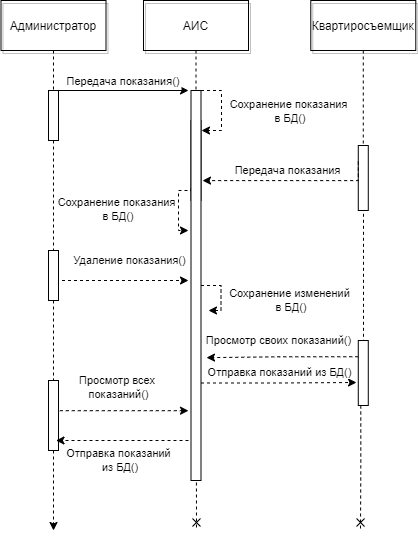

The diagram above was exported from draw.io. Its source (the exported page's mxGraphModel, read from the mxfile embedded in the PNG):
<mxGraphModel dx="1422" dy="789" grid="1" gridSize="10" guides="1" tooltips="1" connect="1" arrows="1" fold="1" page="0" pageScale="1.5" pageWidth="826" pageHeight="1169" background="none" math="0" shadow="0">
  <root>
    <mxCell id="0" />
    <mxCell id="1" parent="0" />
    <mxCell id="2" value="" style="fillColor=none;strokeColor=default;" parent="1" vertex="1">
      <mxGeometry x="200" y="150" width="10" height="50" as="geometry" />
    </mxCell>
    <mxCell id="4" value="Администратор" style="shadow=1;fillColor=none;strokeColor=default;" parent="1" vertex="1">
      <mxGeometry x="152.5" y="60" width="105" height="50" as="geometry" />
    </mxCell>
    <mxCell id="6" value="" style="fillColor=#CC4125;strokeColor=default;" parent="1" vertex="1">
      <mxGeometry x="342.5" y="180" width="10" height="80" as="geometry" />
    </mxCell>
    <mxCell id="7" value="АИС" style="shadow=1;fillColor=none;strokeColor=default;" parent="1" vertex="1">
      <mxGeometry x="295" y="60" width="105" height="50" as="geometry" />
    </mxCell>
    <mxCell id="8" value="" style="edgeStyle=none;endArrow=none;dashed=1;strokeColor=default;" parent="1" source="7" target="6" edge="1">
      <mxGeometry x="272.3350694444445" y="165" width="100" height="100" as="geometry">
        <mxPoint x="347.2588734567901" y="110" as="sourcePoint" />
        <mxPoint x="347.5761959876544" y="165" as="targetPoint" />
      </mxGeometry>
    </mxCell>
    <mxCell id="9" value="Передача показания()" style="edgeStyle=none;verticalLabelPosition=top;verticalAlign=bottom;strokeColor=default;" parent="1" edge="1">
      <mxGeometry x="220" y="62.5" width="100" height="100" as="geometry">
        <mxPoint x="210" y="150" as="sourcePoint" />
        <mxPoint x="340" y="150" as="targetPoint" />
      </mxGeometry>
    </mxCell>
    <mxCell id="15" value="Квартиросъемщик" style="shadow=1;fillColor=none;strokeColor=default;" parent="1" vertex="1">
      <mxGeometry x="462.2839506172839" y="59.99999999999997" width="105" height="50" as="geometry" />
    </mxCell>
    <mxCell id="16" value="" style="edgeStyle=none;endArrow=none;strokeColor=default;dashed=1;" parent="1" source="15" target="17" edge="1">
      <mxGeometry x="437.042824074074" y="270" width="100" height="100" as="geometry">
        <mxPoint x="514.542824074074" y="219.99999999999997" as="sourcePoint" />
        <mxPoint x="514.542824074074" y="239.99999999999997" as="targetPoint" />
      </mxGeometry>
    </mxCell>
    <mxCell id="DLXO5AxUpsgAfzsIhzsZ-108" value="Передача показания" style="edgeStyle=orthogonalEdgeStyle;rounded=0;orthogonalLoop=1;jettySize=auto;html=1;exitX=0;exitY=0.25;exitDx=0;exitDy=0;entryX=1.15;entryY=0.231;entryDx=0;entryDy=0;entryPerimeter=0;dashed=1;endArrow=classic;endFill=1;strokeColor=default;" edge="1" parent="1" source="17" target="DLXO5AxUpsgAfzsIhzsZ-99">
      <mxGeometry x="0.0262" y="-10" relative="1" as="geometry">
        <Array as="points">
          <mxPoint x="510" y="240" />
        </Array>
        <mxPoint as="offset" />
      </mxGeometry>
    </mxCell>
    <mxCell id="DLXO5AxUpsgAfzsIhzsZ-121" style="edgeStyle=orthogonalEdgeStyle;rounded=0;orthogonalLoop=1;jettySize=auto;html=1;exitX=0.25;exitY=1;exitDx=0;exitDy=0;dashed=1;endArrow=cross;endFill=0;strokeColor=default;startArrow=none;" edge="1" parent="1" source="DLXO5AxUpsgAfzsIhzsZ-124">
      <mxGeometry relative="1" as="geometry">
        <mxPoint x="512" y="590" as="targetPoint" />
      </mxGeometry>
    </mxCell>
    <mxCell id="17" value="" style="fillColor=none;strokeColor=default;" parent="1" vertex="1">
      <mxGeometry x="509.78" y="205" width="10" height="65" as="geometry" />
    </mxCell>
    <mxCell id="33" value="" style="edgeStyle=elbowEdgeStyle;elbow=horizontal;endArrow=none;dashed=1;strokeColor=default;" parent="1" source="4" target="2" edge="1">
      <mxGeometry x="230.00000000000003" y="310" width="100" height="100" as="geometry">
        <mxPoint x="230.00000000000003" y="410" as="sourcePoint" />
        <mxPoint x="330" y="310" as="targetPoint" />
      </mxGeometry>
    </mxCell>
    <mxCell id="52" value="" style="edgeStyle=none;endArrow=cross;dashed=1;strokeColor=default;endFill=0;" parent="1" source="6" edge="1">
      <mxGeometry x="376.5711805555559" y="339.6971450617284" width="100" height="100" as="geometry">
        <mxPoint x="451.7361111111112" y="284.6971450617284" as="sourcePoint" />
        <mxPoint x="348" y="590" as="targetPoint" />
      </mxGeometry>
    </mxCell>
    <mxCell id="DLXO5AxUpsgAfzsIhzsZ-122" value="Сохранение показания&lt;br&gt;&amp;nbsp;в БД()" style="edgeStyle=orthogonalEdgeStyle;rounded=0;orthogonalLoop=1;jettySize=auto;html=1;exitX=0;exitY=0.25;exitDx=0;exitDy=0;dashed=1;endArrow=classic;endFill=1;strokeColor=default;" edge="1" parent="1" source="DLXO5AxUpsgAfzsIhzsZ-99">
      <mxGeometry x="0.0323" y="-62" relative="1" as="geometry">
        <mxPoint x="340" y="290" as="targetPoint" />
        <Array as="points">
          <mxPoint x="343" y="250" />
          <mxPoint x="330" y="250" />
          <mxPoint x="330" y="290" />
        </Array>
        <mxPoint as="offset" />
      </mxGeometry>
    </mxCell>
    <mxCell id="DLXO5AxUpsgAfzsIhzsZ-123" value="Сохранение изменений&lt;br&gt;&amp;nbsp;в БД()" style="edgeStyle=orthogonalEdgeStyle;rounded=0;orthogonalLoop=1;jettySize=auto;html=1;dashed=1;endArrow=classic;endFill=1;strokeColor=default;" edge="1" parent="1" source="DLXO5AxUpsgAfzsIhzsZ-99">
      <mxGeometry x="0.2174" y="68" relative="1" as="geometry">
        <mxPoint x="360" y="370" as="targetPoint" />
        <mxPoint as="offset" />
      </mxGeometry>
    </mxCell>
    <mxCell id="DLXO5AxUpsgAfzsIhzsZ-127" value="Отправка показаний из БД()" style="edgeStyle=orthogonalEdgeStyle;rounded=0;orthogonalLoop=1;jettySize=auto;html=1;exitX=1;exitY=0.75;exitDx=0;exitDy=0;entryX=-0.178;entryY=0.646;entryDx=0;entryDy=0;entryPerimeter=0;dashed=1;endArrow=classic;endFill=1;strokeColor=default;" edge="1" parent="1" source="DLXO5AxUpsgAfzsIhzsZ-99" target="DLXO5AxUpsgAfzsIhzsZ-124">
      <mxGeometry x="0.0154" y="9" relative="1" as="geometry">
        <mxPoint y="-1" as="offset" />
      </mxGeometry>
    </mxCell>
    <mxCell id="DLXO5AxUpsgAfzsIhzsZ-99" value="" style="fillColor=default;strokeColor=default;" vertex="1" parent="1">
      <mxGeometry x="342.5" y="150" width="10" height="390" as="geometry" />
    </mxCell>
    <mxCell id="DLXO5AxUpsgAfzsIhzsZ-106" value="Сохранение показания&lt;br&gt;&amp;nbsp;в БД()" style="edgeStyle=orthogonalEdgeStyle;rounded=0;orthogonalLoop=1;jettySize=auto;html=1;exitX=1;exitY=0;exitDx=0;exitDy=0;dashed=1;endArrow=classic;endFill=1;strokeColor=default;" edge="1" parent="1" source="DLXO5AxUpsgAfzsIhzsZ-99">
      <mxGeometry x="0.0062" y="67" relative="1" as="geometry">
        <mxPoint x="353" y="190" as="targetPoint" />
        <Array as="points">
          <mxPoint x="373" y="150" />
          <mxPoint x="373" y="190" />
        </Array>
        <mxPoint y="1" as="offset" />
      </mxGeometry>
    </mxCell>
    <mxCell id="DLXO5AxUpsgAfzsIhzsZ-115" value="Удаление показания()" style="edgeStyle=orthogonalEdgeStyle;rounded=0;orthogonalLoop=1;jettySize=auto;html=1;exitX=1;exitY=0.25;exitDx=0;exitDy=0;dashed=1;endArrow=classic;endFill=1;strokeColor=default;" edge="1" parent="1">
      <mxGeometry x="0.0943" y="20" relative="1" as="geometry">
        <mxPoint x="210" y="342.5" as="sourcePoint" />
        <mxPoint x="340" y="340" as="targetPoint" />
        <Array as="points">
          <mxPoint x="210" y="340" />
        </Array>
        <mxPoint x="1" as="offset" />
      </mxGeometry>
    </mxCell>
    <mxCell id="DLXO5AxUpsgAfzsIhzsZ-128" value="Просмотр всех &lt;br&gt;показаний()" style="edgeStyle=orthogonalEdgeStyle;rounded=0;orthogonalLoop=1;jettySize=auto;html=1;exitX=1;exitY=0.75;exitDx=0;exitDy=0;entryX=-0.25;entryY=0.821;entryDx=0;entryDy=0;entryPerimeter=0;dashed=1;endArrow=classic;endFill=1;strokeColor=default;" edge="1" parent="1" target="DLXO5AxUpsgAfzsIhzsZ-99">
      <mxGeometry x="0.0832" y="23" relative="1" as="geometry">
        <mxPoint x="210" y="447.5" as="sourcePoint" />
        <Array as="points">
          <mxPoint x="210" y="470" />
        </Array>
        <mxPoint as="offset" />
      </mxGeometry>
    </mxCell>
    <mxCell id="DLXO5AxUpsgAfzsIhzsZ-114" value="" style="edgeStyle=orthogonalEdgeStyle;rounded=0;orthogonalLoop=1;jettySize=auto;html=1;dashed=1;strokeColor=default;endArrow=none;endFill=0;startArrow=none;exitX=0.5;exitY=1;exitDx=0;exitDy=0;entryX=0.25;entryY=0;entryDx=0;entryDy=0;" edge="1" parent="1" source="2" target="DLXO5AxUpsgAfzsIhzsZ-130">
      <mxGeometry relative="1" as="geometry">
        <mxPoint x="205" y="290" as="targetPoint" />
        <mxPoint x="205" y="200" as="sourcePoint" />
        <Array as="points">
          <mxPoint x="205" y="310" />
        </Array>
      </mxGeometry>
    </mxCell>
    <mxCell id="DLXO5AxUpsgAfzsIhzsZ-126" value="Просмотр своих показаний()" style="edgeStyle=orthogonalEdgeStyle;rounded=0;orthogonalLoop=1;jettySize=auto;html=1;exitX=0;exitY=0.25;exitDx=0;exitDy=0;entryX=1.55;entryY=0.685;entryDx=0;entryDy=0;entryPerimeter=0;dashed=1;endArrow=classic;endFill=1;strokeColor=default;" edge="1" parent="1" source="DLXO5AxUpsgAfzsIhzsZ-124" target="DLXO5AxUpsgAfzsIhzsZ-99">
      <mxGeometry x="0.0293" y="-16" relative="1" as="geometry">
        <mxPoint x="-2" y="-1" as="offset" />
      </mxGeometry>
    </mxCell>
    <mxCell id="DLXO5AxUpsgAfzsIhzsZ-124" value="" style="fillColor=none;strokeColor=default;" vertex="1" parent="1">
      <mxGeometry x="509.78" y="400" width="10" height="65" as="geometry" />
    </mxCell>
    <mxCell id="DLXO5AxUpsgAfzsIhzsZ-125" value="" style="edgeStyle=orthogonalEdgeStyle;rounded=0;orthogonalLoop=1;jettySize=auto;html=1;exitX=0.25;exitY=1;exitDx=0;exitDy=0;dashed=1;endArrow=none;endFill=0;strokeColor=default;" edge="1" parent="1" source="17" target="DLXO5AxUpsgAfzsIhzsZ-124">
      <mxGeometry relative="1" as="geometry">
        <mxPoint x="512" y="590" as="targetPoint" />
        <mxPoint x="512.28" y="270" as="sourcePoint" />
        <Array as="points">
          <mxPoint x="515" y="270" />
        </Array>
      </mxGeometry>
    </mxCell>
    <mxCell id="DLXO5AxUpsgAfzsIhzsZ-129" value="Отправка показаний&lt;br&gt;&amp;nbsp;из БД()" style="endArrow=classic;html=1;rounded=0;dashed=1;strokeColor=default;entryX=0.75;entryY=1;entryDx=0;entryDy=0;" edge="1" parent="1">
      <mxGeometry x="0.0566" y="20" width="50" height="50" relative="1" as="geometry">
        <mxPoint x="340" y="500" as="sourcePoint" />
        <mxPoint x="207.5" y="500" as="targetPoint" />
        <mxPoint as="offset" />
      </mxGeometry>
    </mxCell>
    <mxCell id="DLXO5AxUpsgAfzsIhzsZ-134" style="edgeStyle=orthogonalEdgeStyle;rounded=0;orthogonalLoop=1;jettySize=auto;html=1;dashed=1;endArrow=classic;endFill=1;strokeColor=default;startArrow=none;" edge="1" parent="1" source="DLXO5AxUpsgAfzsIhzsZ-131">
      <mxGeometry relative="1" as="geometry">
        <mxPoint x="205" y="590" as="targetPoint" />
      </mxGeometry>
    </mxCell>
    <mxCell id="DLXO5AxUpsgAfzsIhzsZ-130" value="" style="fillColor=none;strokeColor=default;" vertex="1" parent="1">
      <mxGeometry x="200" y="310" width="10" height="50" as="geometry" />
    </mxCell>
    <mxCell id="DLXO5AxUpsgAfzsIhzsZ-131" value="" style="fillColor=none;strokeColor=default;" vertex="1" parent="1">
      <mxGeometry x="200" y="440" width="10" height="70" as="geometry" />
    </mxCell>
    <mxCell id="DLXO5AxUpsgAfzsIhzsZ-135" value="" style="edgeStyle=orthogonalEdgeStyle;rounded=0;orthogonalLoop=1;jettySize=auto;html=1;dashed=1;endArrow=none;endFill=1;strokeColor=default;" edge="1" parent="1" source="DLXO5AxUpsgAfzsIhzsZ-130" target="DLXO5AxUpsgAfzsIhzsZ-131">
      <mxGeometry relative="1" as="geometry">
        <mxPoint x="205" y="590" as="targetPoint" />
        <mxPoint x="205" y="360" as="sourcePoint" />
      </mxGeometry>
    </mxCell>
  </root>
</mxGraphModel>